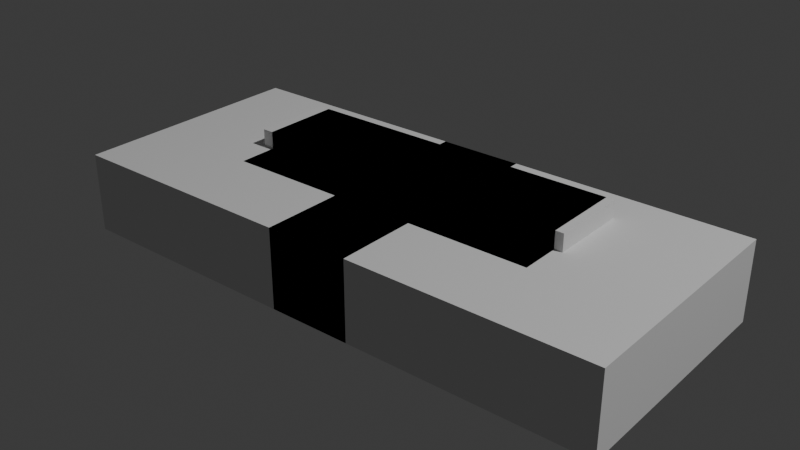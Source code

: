 # Source: Windowsils.blend  (saved by Blender 4.5.90; exported with 4.5.12 LTS)
import bpy
from mathutils import Matrix  # noqa: F401  (used for matrix-valued properties, if any)

bpy.ops.wm.read_factory_settings(use_empty=True)
scene = bpy.context.scene
scene.name = 'Scene'

# ---- collections
col_collection = bpy.data.collections.new('Collection'); scene.collection.children.link(col_collection)
col_export = bpy.data.collections.new('Export'); scene.collection.children.link(col_export)

# ---- world
world_world = bpy.data.worlds.new('World'); scene.world = world_world
world_world.use_nodes = True; world_world.node_tree.nodes.clear()
_N = world_world.node_tree.nodes; _L = world_world.node_tree.links
n0 = _N.new('ShaderNodeOutputWorld'); n0.name = 'World Output'; n0.location = (200, 100)
n1 = _N.new('ShaderNodeBackground'); n1.name = 'Background'; n1.location = (-200, 100)
n1.inputs[0].default_value = (0.05088, 0.05088, 0.05088, 1.0)
_L.new(n1.outputs[0], n0.inputs[0])
n0.is_active_output = True
world_world.color = (0.05088, 0.05088, 0.05088)
world_world.sun_shadow_jitter_overblur = 0.0

# ---- lights
light_light = bpy.data.lights.new('Light', 'POINT')
light_light.energy = 1000.0
light_light.shadow_soft_size = 0.1

# ---- meshes
me_cube_003 = bpy.data.meshes.new('Cube.003')
me_cube_003.from_pydata([(-0.1461, -0.09965, 0.05714), (-0.1461, 0.1004, 0.05714), (0.1539, -0.09965, 0.05714), (0.1539, 0.1004, 0.05714), (-0.1461, -0.067, 0.03725), (-0.1461, 0.1004, 0.03725), (0.1539, 0.1004, 0.03725), (0.1539, -0.067, 0.03725), (-0.1461, -0.09965, -0.006128), (-0.1461, -0.067, -0.006128), (0.1539, -0.09965, -0.006128), (0.1539, -0.067, -0.006128)], [], [(8, 0, 1, 5, 4, 9), (5, 1, 3, 6), (7, 6, 3, 2, 10, 11), (10, 2, 0, 8), (3, 1, 0, 2), (9, 4, 7, 11), (5, 6, 7, 4), (9, 11, 10, 8)])
_uv = me_cube_003.uv_layers.new(name='UVMap')
_uv.uv.foreach_set('vector', [0.5459, 0.0, 0.625, 0.0, 0.625, 0.25, 0.6001, 0.25, 0.6001, 0.04081, 0.5459, 0.04081, 0.6001, 0.25, 0.625, 0.25, 0.625, 0.5, 0.6001, 0.5, 0.6001, 0.7092, 0.6001, 0.5, 0.625, 0.5, 0.625, 0.75, 0.5459, 0.75, 0.5459, 0.7092, 0.5459, 0.75, 0.625, 0.75, 0.625, 1.0, 0.5459, 1.0, 0.625, 0.5, 0.875, 0.5, 0.875, 0.75, 0.625, 0.75, 0.5708, 0.9214, 0.625, 0.9214, 0.625, 0.8286, 0.5708, 0.8286, 0.7964, 0.5408, 0.7036, 0.5408, 0.7036, 0.75, 0.7964, 0.75, 0.7964, 0.6269, 0.7036, 0.6269, 0.7036, 0.6677, 0.7964, 0.6677])
me_cube_003.update()
me_cube_004 = bpy.data.meshes.new('Cube.004')
me_cube_004.from_pydata([(-1.0, -1.0, -1.0), (-1.0, -1.0, 1.0), (-1.0, 1.0, -1.0), (-1.0, 1.0, 1.0), (1.0, -1.0, -1.0), (1.0, -1.0, 1.0), (1.0, 1.0, -1.0), (1.0, 1.0, 1.0)], [], [(0, 1, 3, 2), (2, 3, 7, 6), (6, 7, 5, 4), (4, 5, 1, 0), (2, 6, 4, 0), (7, 3, 1, 5)])
_uv = me_cube_004.uv_layers.new(name='UVMap')
_uv.uv.foreach_set('vector', [0.375, 0.0, 0.625, 0.0, 0.625, 0.25, 0.375, 0.25, 0.375, 0.25, 0.625, 0.25, 0.625, 0.5, 0.375, 0.5, 0.375, 0.5, 0.625, 0.5, 0.625, 0.75, 0.375, 0.75, 0.375, 0.75, 0.625, 0.75, 0.625, 1.0, 0.375, 1.0, 0.125, 0.5, 0.375, 0.5, 0.375, 0.75, 0.125, 0.75, 0.625, 0.5, 0.875, 0.5, 0.875, 0.75, 0.625, 0.75])
me_cube_004.update()
me_cube_005 = bpy.data.meshes.new('Cube.005')
me_cube_005.from_pydata([(-1.0, -1.0, -1.0), (-1.0, -1.0, 1.0), (-1.0, 1.0, -1.0), (-1.0, 1.0, 1.0), (1.0, -1.0, -1.0), (1.0, -1.0, 1.0), (1.0, 1.0, -1.0), (1.0, 1.0, 1.0)], [], [(0, 1, 3, 2), (2, 3, 7, 6), (6, 7, 5, 4), (4, 5, 1, 0), (2, 6, 4, 0), (7, 3, 1, 5)])
_uv = me_cube_005.uv_layers.new(name='UVMap')
_uv.uv.foreach_set('vector', [0.375, 0.0, 0.625, 0.0, 0.625, 0.25, 0.375, 0.25, 0.375, 0.25, 0.625, 0.25, 0.625, 0.5, 0.375, 0.5, 0.375, 0.5, 0.625, 0.5, 0.625, 0.75, 0.375, 0.75, 0.375, 0.75, 0.625, 0.75, 0.625, 1.0, 0.375, 1.0, 0.125, 0.5, 0.375, 0.5, 0.375, 0.75, 0.125, 0.75, 0.625, 0.5, 0.875, 0.5, 0.875, 0.75, 0.625, 0.75])
me_cube_005.update()
me_cube_006 = bpy.data.meshes.new('Cube.006')
me_cube_006.from_pydata([(-1.0, -1.0, -1.0), (-1.0, -1.0, 1.0), (-1.0, 1.0, -1.0), (-1.0, 1.0, 1.0), (1.0, -1.0, -1.0), (1.0, -1.0, 1.0), (1.0, 1.0, -1.0), (1.0, 1.0, 1.0)], [], [(0, 1, 3, 2), (2, 3, 7, 6), (6, 7, 5, 4), (4, 5, 1, 0), (2, 6, 4, 0), (7, 3, 1, 5)])
_uv = me_cube_006.uv_layers.new(name='UVMap')
_uv.uv.foreach_set('vector', [0.375, 0.0, 0.625, 0.0, 0.625, 0.25, 0.375, 0.25, 0.375, 0.25, 0.625, 0.25, 0.625, 0.5, 0.375, 0.5, 0.375, 0.5, 0.625, 0.5, 0.625, 0.75, 0.375, 0.75, 0.375, 0.75, 0.625, 0.75, 0.625, 1.0, 0.375, 1.0, 0.125, 0.5, 0.375, 0.5, 0.375, 0.75, 0.125, 0.75, 0.625, 0.5, 0.875, 0.5, 0.875, 0.75, 0.625, 0.75])
me_cube_006.update()
me_cube_007 = bpy.data.meshes.new('Cube.007')
me_cube_007.from_pydata([(-1.0, -1.0, -1.0), (-1.0, -1.0, 1.0), (-1.0, 1.0, -1.0), (-1.0, 1.0, 1.0), (1.0, -1.0, -1.0), (1.0, -1.0, 1.0), (1.0, 1.0, -1.0), (1.0, 1.0, 1.0)], [], [(0, 1, 3, 2), (2, 3, 7, 6), (6, 7, 5, 4), (4, 5, 1, 0), (2, 6, 4, 0), (7, 3, 1, 5)])
_uv = me_cube_007.uv_layers.new(name='UVMap')
_uv.uv.foreach_set('vector', [0.375, 0.0, 0.625, 0.0, 0.625, 0.25, 0.375, 0.25, 0.375, 0.25, 0.625, 0.25, 0.625, 0.5, 0.375, 0.5, 0.375, 0.5, 0.625, 0.5, 0.625, 0.75, 0.375, 0.75, 0.375, 0.75, 0.625, 0.75, 0.625, 1.0, 0.375, 1.0, 0.125, 0.5, 0.375, 0.5, 0.375, 0.75, 0.125, 0.75, 0.625, 0.5, 0.875, 0.5, 0.875, 0.75, 0.625, 0.75])
me_cube_007.update()
me_cube_008 = bpy.data.meshes.new('Cube.008')
me_cube_008.from_pydata([(-0.1473, -0.09965, 0.05714), (-0.1283, -0.067, 0.03725), (-0.1473, 0.1004, 0.05714), (0.1527, -0.09965, 0.05714), (0.1527, 0.1004, 0.05714), (-0.1283, 0.1004, 0.03725), (0.1527, 0.1004, 0.03725), (0.1527, -0.067, 0.03725), (-0.1473, -0.09965, -0.006128), (-0.1473, 0.1004, -0.006128), (-0.1283, 0.1004, -0.006128), (0.1527, -0.09965, -0.006128), (0.1527, -0.067, -0.006128), (-0.1283, -0.067, -0.006128)], [], [(8, 0, 2, 9), (9, 2, 4, 6, 5, 10), (7, 6, 4, 3, 11, 12), (11, 3, 0, 8), (4, 2, 0, 3), (10, 5, 1, 13), (13, 1, 7, 12), (1, 5, 6, 7), (11, 8, 9, 10, 13, 12)])
_uv = me_cube_008.uv_layers.new(name='UVMap')
_uv.uv.foreach_set('vector', [0.5459, 0.0, 0.625, 0.0, 0.625, 0.25, 0.5459, 0.25, 0.5459, 0.25, 0.625, 0.25, 0.625, 0.5, 0.6001, 0.5, 0.6001, 0.2658, 0.5459, 0.2658, 0.6001, 0.7092, 0.6001, 0.5, 0.625, 0.5, 0.625, 0.75, 0.5459, 0.75, 0.5459, 0.7092, 0.5459, 0.75, 0.625, 0.75, 0.625, 1.0, 0.5459, 1.0, 0.625, 0.5, 0.875, 0.5, 0.875, 0.75, 0.625, 0.75, 0.5708, 0.2092, 0.625, 0.2092, 0.625, 0.0, 0.5708, 0.0, 0.5708, 1.0, 0.625, 1.0, 0.625, 0.913, 0.5708, 0.913, 0.875, 0.75, 0.875, 0.5408, 0.788, 0.5408, 0.788, 0.75, 0.7036, 0.6391, 0.7964, 0.6391, 0.7964, 0.5565, 0.7906, 0.5565, 0.7906, 0.6256, 0.7036, 0.6256])
me_cube_008.update()
me_cube_009 = bpy.data.meshes.new('Cube.009')
me_cube_009.from_pydata([(-0.1395, -0.09965, 0.05714), (-0.1395, 0.1004, 0.05714), (0.1605, -0.09965, 0.05714), (0.1392, -0.067, 0.03725), (0.1605, 0.1004, 0.05714), (-0.1395, -0.067, 0.03725), (-0.1395, 0.1004, 0.03725), (0.1392, 0.1004, 0.03725), (-0.1395, -0.09965, -0.006128), (-0.1395, -0.067, -0.006128), (0.1605, 0.1004, -0.006128), (0.1392, 0.1004, -0.006128), (0.1605, -0.09965, -0.006128), (0.1392, -0.067, -0.006128)], [], [(8, 0, 1, 6, 5, 9), (6, 1, 4, 10, 11, 7), (10, 4, 2, 12), (12, 2, 0, 8), (4, 1, 0, 2), (13, 3, 7, 11), (5, 3, 13, 9), (7, 3, 5, 6), (11, 10, 12, 8, 9, 13)])
_uv = me_cube_009.uv_layers.new(name='UVMap')
_uv.uv.foreach_set('vector', [0.5459, 0.0, 0.625, 0.0, 0.625, 0.25, 0.6001, 0.25, 0.6001, 0.04081, 0.5459, 0.04081, 0.6001, 0.25, 0.625, 0.25, 0.625, 0.5, 0.5459, 0.5, 0.5459, 0.4822, 0.6001, 0.4822, 0.5459, 0.5, 0.625, 0.5, 0.625, 0.75, 0.5459, 0.75, 0.5459, 0.75, 0.625, 0.75, 0.625, 1.0, 0.5459, 1.0, 0.625, 0.5, 0.875, 0.5, 0.875, 0.75, 0.625, 0.75, 0.5708, 0.75, 0.625, 0.75, 0.625, 0.5408, 0.5708, 0.5408, 0.625, 0.8363, 0.625, 0.75, 0.5708, 0.75, 0.5708, 0.8363, 0.625, 0.5408, 0.625, 0.75, 0.7113, 0.75, 0.7113, 0.5408, 0.7102, 0.5565, 0.7036, 0.5565, 0.7036, 0.6391, 0.7964, 0.6391, 0.7964, 0.6256, 0.7102, 0.6256])
me_cube_009.update()
me_cube_010 = bpy.data.meshes.new('Cube.010')
me_cube_010.from_pydata([(-1.0, -1.0, -1.0), (-1.0, -1.0, 1.0), (-1.0, 1.0, -1.0), (-1.0, 1.0, 1.0), (1.0, -1.0, -1.0), (1.0, -1.0, 1.0), (1.0, 1.0, -1.0), (1.0, 1.0, 1.0)], [], [(0, 1, 3, 2), (2, 3, 7, 6), (6, 7, 5, 4), (4, 5, 1, 0), (2, 6, 4, 0), (7, 3, 1, 5)])
_uv = me_cube_010.uv_layers.new(name='UVMap')
_uv.uv.foreach_set('vector', [0.375, 0.0, 0.625, 0.0, 0.625, 0.25, 0.375, 0.25, 0.375, 0.25, 0.625, 0.25, 0.625, 0.5, 0.375, 0.5, 0.375, 0.5, 0.625, 0.5, 0.625, 0.75, 0.375, 0.75, 0.375, 0.75, 0.625, 0.75, 0.625, 1.0, 0.375, 1.0, 0.125, 0.5, 0.375, 0.5, 0.375, 0.75, 0.125, 0.75, 0.625, 0.5, 0.875, 0.5, 0.875, 0.75, 0.625, 0.75])
me_cube_010.update()
me_cube_011 = bpy.data.meshes.new('Cube.011')
me_cube_011.from_pydata([(-1.0, -1.0, -1.0), (-1.0, -1.0, 1.0), (-1.0, 1.0, -1.0), (-1.0, 1.0, 1.0), (1.0, -1.0, -1.0), (1.0, -1.0, 1.0), (1.0, 1.0, -1.0), (1.0, 1.0, 1.0)], [], [(0, 1, 3, 2), (2, 3, 7, 6), (6, 7, 5, 4), (4, 5, 1, 0), (2, 6, 4, 0), (7, 3, 1, 5)])
_uv = me_cube_011.uv_layers.new(name='UVMap')
_uv.uv.foreach_set('vector', [0.375, 0.0, 0.625, 0.0, 0.625, 0.25, 0.375, 0.25, 0.375, 0.25, 0.625, 0.25, 0.625, 0.5, 0.375, 0.5, 0.375, 0.5, 0.625, 0.5, 0.625, 0.75, 0.375, 0.75, 0.375, 0.75, 0.625, 0.75, 0.625, 1.0, 0.375, 1.0, 0.125, 0.5, 0.375, 0.5, 0.375, 0.75, 0.125, 0.75, 0.625, 0.5, 0.875, 0.5, 0.875, 0.75, 0.625, 0.75])
me_cube_011.update()

# ---- objects
ob_light = bpy.data.objects.new('Light', light_light)
ob_windowsilmid = bpy.data.objects.new('WindowsilMid', me_cube_003)
ob_cube_001 = bpy.data.objects.new('Cube.001', me_cube_004)
ob_cube_002 = bpy.data.objects.new('Cube.002', me_cube_005)
ob_cube_003 = bpy.data.objects.new('Cube.003', me_cube_006)
ob_cube_004 = bpy.data.objects.new('Cube.004', me_cube_007)
ob_windowsilleft = bpy.data.objects.new('WindowsilLeft', me_cube_008)
ob_windowsilright = bpy.data.objects.new('WindowsilRight', me_cube_009)
ob_cube_005 = bpy.data.objects.new('Cube.005', me_cube_010)
ob_cube_006 = bpy.data.objects.new('Cube.006', me_cube_011)

# ---- transforms, parenting, visibility, modifiers, constraints
ob_light.location = (4.076, 1.005, 5.904)
ob_light.rotation_euler = (0.6503, 0.05522, 1.866)
ob_light.lock_rotations_4d = False
ob_light.empty_display_type = 'ARROWS'
ob_light.color = (0.0, 0.0, 0.0, 0.0)
ob_light.lineart.crease_threshold = 0.0
ob_windowsilmid.location = (0.0, 0.0, 0.0)
ob_cube_001.location = (0.003943, 0.03197, 0.09679)
ob_cube_001.scale = (0.4039, 0.1, 0.1)
ob_cube_002.location = (0.003943, -0.06654, 0.05341)
ob_cube_002.scale = (0.4039, 0.1, 0.1)
ob_cube_003.location = (-0.297, -0.06654, 0.05341)
ob_cube_003.scale = (0.4039, 0.3027, 0.1)
ob_cube_004.location = (-0.02417, 0.03197, 0.09679)
ob_cube_004.scale = (0.4039, 0.1, 0.1)
ob_windowsilleft.location = (-0.2989, 0.0, 0.0)
ob_windowsilright.location = (0.2962, 0.0, 0.0)
ob_cube_005.location = (0.02457, 0.03197, 0.09679)
ob_cube_005.scale = (0.4039, 0.1, 0.1)
ob_cube_006.location = (0.2997, -0.06654, 0.05341)
ob_cube_006.scale = (0.4039, 0.3027, 0.1)

# ---- collection membership
col_collection.objects.link(ob_light)
col_collection.objects.link(ob_windowsilmid)
col_collection.objects.link(ob_cube_001)
col_collection.objects.link(ob_cube_002)
col_collection.objects.link(ob_cube_003)
col_collection.objects.link(ob_cube_004)
col_collection.objects.link(ob_windowsilleft)
col_collection.objects.link(ob_windowsilright)
col_collection.objects.link(ob_cube_005)
col_collection.objects.link(ob_cube_006)

# ---- scene / render settings (as saved in the file)
scene.frame_start = 1; scene.frame_end = 250; scene.frame_set(1)
scene.render.engine = 'BLENDER_EEVEE_NEXT'
scene.render.fps = 25
bpy.context.view_layer.update()

# ---- added for rendering (the .blend has no active camera): camera
cam_auto = bpy.data.cameras.new('AutoCamera')
cam_auto.lens = 50.0
cam_auto.sensor_width = 36.0
cam_auto.clip_end = 1000.0
ob_auto_camera = bpy.data.objects.new('AutoCamera', cam_auto)
scene.collection.objects.link(ob_auto_camera)
ob_auto_camera.location = (1.43412, -1.78582, 1.22129)
ob_auto_camera.rotation_euler = (1.09748, -7.21219e-08, 0.694738)
scene.camera = ob_auto_camera
bpy.context.view_layer.update()
